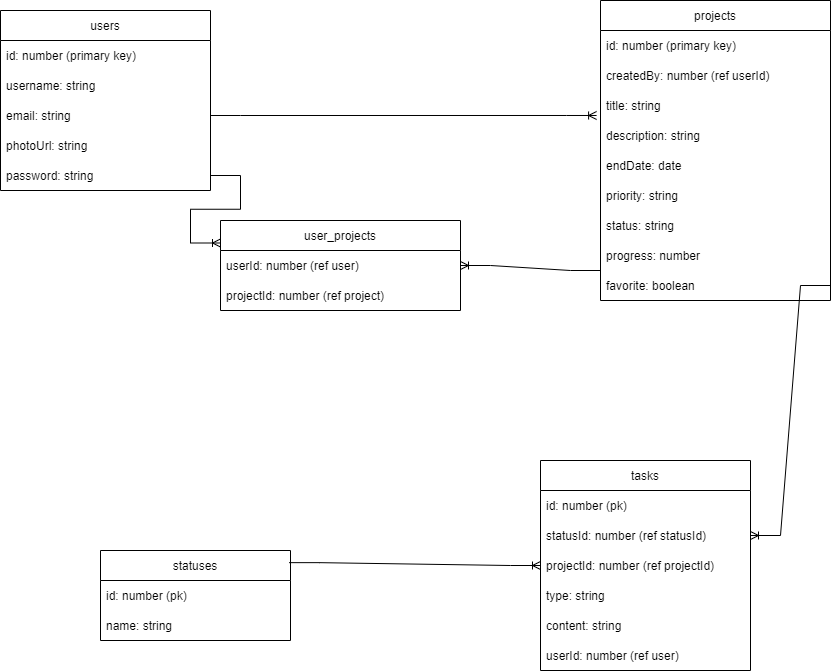

The diagram above was exported from draw.io. Its source (the exported page's mxGraphModel, read from the mxfile embedded in the PNG):
<mxGraphModel dx="599" dy="328" grid="1" gridSize="10" guides="1" tooltips="1" connect="1" arrows="1" fold="1" page="1" pageScale="1" pageWidth="850" pageHeight="1100" math="0" shadow="0">
  <root>
    <mxCell id="0" />
    <mxCell id="1" parent="0" />
    <mxCell id="uxrEEihkYAOPdEilpHTz-1" value="users" style="swimlane;fontStyle=0;childLayout=stackLayout;horizontal=1;startSize=30;horizontalStack=0;resizeParent=1;resizeParentMax=0;resizeLast=0;collapsible=1;marginBottom=0;" parent="1" vertex="1">
      <mxGeometry x="10" y="10" width="210" height="180" as="geometry" />
    </mxCell>
    <mxCell id="uxrEEihkYAOPdEilpHTz-2" value="id: number (primary key)" style="text;strokeColor=none;fillColor=none;align=left;verticalAlign=middle;spacingLeft=4;spacingRight=4;overflow=hidden;points=[[0,0.5],[1,0.5]];portConstraint=eastwest;rotatable=0;" parent="uxrEEihkYAOPdEilpHTz-1" vertex="1">
      <mxGeometry y="30" width="210" height="30" as="geometry" />
    </mxCell>
    <mxCell id="uxrEEihkYAOPdEilpHTz-16" value="username: string" style="text;strokeColor=none;fillColor=none;align=left;verticalAlign=middle;spacingLeft=4;spacingRight=4;overflow=hidden;points=[[0,0.5],[1,0.5]];portConstraint=eastwest;rotatable=0;" parent="uxrEEihkYAOPdEilpHTz-1" vertex="1">
      <mxGeometry y="60" width="210" height="30" as="geometry" />
    </mxCell>
    <mxCell id="uxrEEihkYAOPdEilpHTz-3" value="email: string" style="text;strokeColor=none;fillColor=none;align=left;verticalAlign=middle;spacingLeft=4;spacingRight=4;overflow=hidden;points=[[0,0.5],[1,0.5]];portConstraint=eastwest;rotatable=0;" parent="uxrEEihkYAOPdEilpHTz-1" vertex="1">
      <mxGeometry y="90" width="210" height="30" as="geometry" />
    </mxCell>
    <mxCell id="uxrEEihkYAOPdEilpHTz-5" value="photoUrl: string" style="text;strokeColor=none;fillColor=none;align=left;verticalAlign=middle;spacingLeft=4;spacingRight=4;overflow=hidden;points=[[0,0.5],[1,0.5]];portConstraint=eastwest;rotatable=0;" parent="uxrEEihkYAOPdEilpHTz-1" vertex="1">
      <mxGeometry y="120" width="210" height="30" as="geometry" />
    </mxCell>
    <mxCell id="uxrEEihkYAOPdEilpHTz-4" value="password: string" style="text;strokeColor=none;fillColor=none;align=left;verticalAlign=middle;spacingLeft=4;spacingRight=4;overflow=hidden;points=[[0,0.5],[1,0.5]];portConstraint=eastwest;rotatable=0;" parent="uxrEEihkYAOPdEilpHTz-1" vertex="1">
      <mxGeometry y="150" width="210" height="30" as="geometry" />
    </mxCell>
    <mxCell id="uxrEEihkYAOPdEilpHTz-6" value="projects" style="swimlane;fontStyle=0;childLayout=stackLayout;horizontal=1;startSize=30;horizontalStack=0;resizeParent=1;resizeParentMax=0;resizeLast=0;collapsible=1;marginBottom=0;" parent="1" vertex="1">
      <mxGeometry x="610" width="230" height="300" as="geometry" />
    </mxCell>
    <mxCell id="uxrEEihkYAOPdEilpHTz-7" value="id: number (primary key)" style="text;strokeColor=none;fillColor=none;align=left;verticalAlign=middle;spacingLeft=4;spacingRight=4;overflow=hidden;points=[[0,0.5],[1,0.5]];portConstraint=eastwest;rotatable=0;" parent="uxrEEihkYAOPdEilpHTz-6" vertex="1">
      <mxGeometry y="30" width="230" height="30" as="geometry" />
    </mxCell>
    <mxCell id="uxrEEihkYAOPdEilpHTz-15" value="createdBy: number (ref userId)" style="text;strokeColor=none;fillColor=none;align=left;verticalAlign=middle;spacingLeft=4;spacingRight=4;overflow=hidden;points=[[0,0.5],[1,0.5]];portConstraint=eastwest;rotatable=0;" parent="uxrEEihkYAOPdEilpHTz-6" vertex="1">
      <mxGeometry y="60" width="230" height="30" as="geometry" />
    </mxCell>
    <mxCell id="uxrEEihkYAOPdEilpHTz-8" value="title: string" style="text;strokeColor=none;fillColor=none;align=left;verticalAlign=middle;spacingLeft=4;spacingRight=4;overflow=hidden;points=[[0,0.5],[1,0.5]];portConstraint=eastwest;rotatable=0;" parent="uxrEEihkYAOPdEilpHTz-6" vertex="1">
      <mxGeometry y="90" width="230" height="30" as="geometry" />
    </mxCell>
    <mxCell id="uxrEEihkYAOPdEilpHTz-11" value="description: string" style="text;strokeColor=none;fillColor=none;align=left;verticalAlign=middle;spacingLeft=4;spacingRight=4;overflow=hidden;points=[[0,0.5],[1,0.5]];portConstraint=eastwest;rotatable=0;" parent="uxrEEihkYAOPdEilpHTz-6" vertex="1">
      <mxGeometry y="120" width="230" height="30" as="geometry" />
    </mxCell>
    <mxCell id="uxrEEihkYAOPdEilpHTz-21" value="endDate: date" style="text;strokeColor=none;fillColor=none;align=left;verticalAlign=middle;spacingLeft=4;spacingRight=4;overflow=hidden;points=[[0,0.5],[1,0.5]];portConstraint=eastwest;rotatable=0;" parent="uxrEEihkYAOPdEilpHTz-6" vertex="1">
      <mxGeometry y="150" width="230" height="30" as="geometry" />
    </mxCell>
    <mxCell id="uxrEEihkYAOPdEilpHTz-13" value="priority: string" style="text;strokeColor=none;fillColor=none;align=left;verticalAlign=middle;spacingLeft=4;spacingRight=4;overflow=hidden;points=[[0,0.5],[1,0.5]];portConstraint=eastwest;rotatable=0;" parent="uxrEEihkYAOPdEilpHTz-6" vertex="1">
      <mxGeometry y="180" width="230" height="30" as="geometry" />
    </mxCell>
    <mxCell id="uxrEEihkYAOPdEilpHTz-12" value="status: string" style="text;strokeColor=none;fillColor=none;align=left;verticalAlign=middle;spacingLeft=4;spacingRight=4;overflow=hidden;points=[[0,0.5],[1,0.5]];portConstraint=eastwest;rotatable=0;" parent="uxrEEihkYAOPdEilpHTz-6" vertex="1">
      <mxGeometry y="210" width="230" height="30" as="geometry" />
    </mxCell>
    <mxCell id="uxrEEihkYAOPdEilpHTz-10" value="progress: number" style="text;strokeColor=none;fillColor=none;align=left;verticalAlign=middle;spacingLeft=4;spacingRight=4;overflow=hidden;points=[[0,0.5],[1,0.5]];portConstraint=eastwest;rotatable=0;" parent="uxrEEihkYAOPdEilpHTz-6" vertex="1">
      <mxGeometry y="240" width="230" height="30" as="geometry" />
    </mxCell>
    <mxCell id="uxrEEihkYAOPdEilpHTz-9" value="favorite: boolean" style="text;strokeColor=none;fillColor=none;align=left;verticalAlign=middle;spacingLeft=4;spacingRight=4;overflow=hidden;points=[[0,0.5],[1,0.5]];portConstraint=eastwest;rotatable=0;" parent="uxrEEihkYAOPdEilpHTz-6" vertex="1">
      <mxGeometry y="270" width="230" height="30" as="geometry" />
    </mxCell>
    <mxCell id="uxrEEihkYAOPdEilpHTz-17" value="user_projects" style="swimlane;fontStyle=0;childLayout=stackLayout;horizontal=1;startSize=30;horizontalStack=0;resizeParent=1;resizeParentMax=0;resizeLast=0;collapsible=1;marginBottom=0;" parent="1" vertex="1">
      <mxGeometry x="230" y="220" width="240" height="90" as="geometry" />
    </mxCell>
    <mxCell id="uxrEEihkYAOPdEilpHTz-18" value="userId: number (ref user)" style="text;strokeColor=none;fillColor=none;align=left;verticalAlign=middle;spacingLeft=4;spacingRight=4;overflow=hidden;points=[[0,0.5],[1,0.5]];portConstraint=eastwest;rotatable=0;" parent="uxrEEihkYAOPdEilpHTz-17" vertex="1">
      <mxGeometry y="30" width="240" height="30" as="geometry" />
    </mxCell>
    <mxCell id="uxrEEihkYAOPdEilpHTz-19" value="projectId: number (ref project)" style="text;strokeColor=none;fillColor=none;align=left;verticalAlign=middle;spacingLeft=4;spacingRight=4;overflow=hidden;points=[[0,0.5],[1,0.5]];portConstraint=eastwest;rotatable=0;" parent="uxrEEihkYAOPdEilpHTz-17" vertex="1">
      <mxGeometry y="60" width="240" height="30" as="geometry" />
    </mxCell>
    <mxCell id="GjS1c6PR8lmn649SHkG5-5" value="" style="edgeStyle=entityRelationEdgeStyle;fontSize=12;html=1;endArrow=ERoneToMany;rounded=0;exitX=1;exitY=0.5;exitDx=0;exitDy=0;entryX=-0.017;entryY=0.833;entryDx=0;entryDy=0;entryPerimeter=0;" parent="1" source="uxrEEihkYAOPdEilpHTz-3" target="uxrEEihkYAOPdEilpHTz-8" edge="1">
      <mxGeometry width="100" height="100" relative="1" as="geometry">
        <mxPoint x="370" y="310" as="sourcePoint" />
        <mxPoint x="470" y="210" as="targetPoint" />
      </mxGeometry>
    </mxCell>
    <mxCell id="GjS1c6PR8lmn649SHkG5-10" value="" style="edgeStyle=entityRelationEdgeStyle;fontSize=12;html=1;endArrow=ERoneToMany;rounded=0;entryX=0;entryY=0.25;entryDx=0;entryDy=0;exitX=1;exitY=0.5;exitDx=0;exitDy=0;" parent="1" source="uxrEEihkYAOPdEilpHTz-4" target="uxrEEihkYAOPdEilpHTz-17" edge="1">
      <mxGeometry width="100" height="100" relative="1" as="geometry">
        <mxPoint x="400" y="310" as="sourcePoint" />
        <mxPoint x="500" y="210" as="targetPoint" />
      </mxGeometry>
    </mxCell>
    <mxCell id="GjS1c6PR8lmn649SHkG5-11" value="" style="edgeStyle=entityRelationEdgeStyle;fontSize=12;html=1;endArrow=ERoneToMany;rounded=0;entryX=1;entryY=0.5;entryDx=0;entryDy=0;exitX=0;exitY=1;exitDx=0;exitDy=0;exitPerimeter=0;" parent="1" source="uxrEEihkYAOPdEilpHTz-10" target="uxrEEihkYAOPdEilpHTz-17" edge="1">
      <mxGeometry width="100" height="100" relative="1" as="geometry">
        <mxPoint x="620" y="315" as="sourcePoint" />
        <mxPoint x="500" y="340" as="targetPoint" />
      </mxGeometry>
    </mxCell>
    <mxCell id="7_eQZFe865-R5DbbDvMG-1" value="statuses" style="swimlane;fontStyle=0;childLayout=stackLayout;horizontal=1;startSize=30;horizontalStack=0;resizeParent=1;resizeParentMax=0;resizeLast=0;collapsible=1;marginBottom=0;" parent="1" vertex="1">
      <mxGeometry x="110" y="550" width="190" height="90" as="geometry" />
    </mxCell>
    <mxCell id="7_eQZFe865-R5DbbDvMG-2" value="id: number (pk)" style="text;strokeColor=none;fillColor=none;align=left;verticalAlign=middle;spacingLeft=4;spacingRight=4;overflow=hidden;points=[[0,0.5],[1,0.5]];portConstraint=eastwest;rotatable=0;" parent="7_eQZFe865-R5DbbDvMG-1" vertex="1">
      <mxGeometry y="30" width="190" height="30" as="geometry" />
    </mxCell>
    <mxCell id="7_eQZFe865-R5DbbDvMG-5" value="name: string" style="text;strokeColor=none;fillColor=none;align=left;verticalAlign=middle;spacingLeft=4;spacingRight=4;overflow=hidden;points=[[0,0.5],[1,0.5]];portConstraint=eastwest;rotatable=0;" parent="7_eQZFe865-R5DbbDvMG-1" vertex="1">
      <mxGeometry y="60" width="190" height="30" as="geometry" />
    </mxCell>
    <mxCell id="7_eQZFe865-R5DbbDvMG-6" value="tasks" style="swimlane;fontStyle=0;childLayout=stackLayout;horizontal=1;startSize=30;horizontalStack=0;resizeParent=1;resizeParentMax=0;resizeLast=0;collapsible=1;marginBottom=0;" parent="1" vertex="1">
      <mxGeometry x="550" y="460" width="210" height="210" as="geometry" />
    </mxCell>
    <mxCell id="7_eQZFe865-R5DbbDvMG-7" value="id: number (pk)" style="text;strokeColor=none;fillColor=none;align=left;verticalAlign=middle;spacingLeft=4;spacingRight=4;overflow=hidden;points=[[0,0.5],[1,0.5]];portConstraint=eastwest;rotatable=0;" parent="7_eQZFe865-R5DbbDvMG-6" vertex="1">
      <mxGeometry y="30" width="210" height="30" as="geometry" />
    </mxCell>
    <mxCell id="7_eQZFe865-R5DbbDvMG-8" value="statusId: number (ref statusId)" style="text;strokeColor=none;fillColor=none;align=left;verticalAlign=middle;spacingLeft=4;spacingRight=4;overflow=hidden;points=[[0,0.5],[1,0.5]];portConstraint=eastwest;rotatable=0;" parent="7_eQZFe865-R5DbbDvMG-6" vertex="1">
      <mxGeometry y="60" width="210" height="30" as="geometry" />
    </mxCell>
    <mxCell id="7_eQZFe865-R5DbbDvMG-9" value="projectId: number (ref projectId)" style="text;strokeColor=none;fillColor=none;align=left;verticalAlign=middle;spacingLeft=4;spacingRight=4;overflow=hidden;points=[[0,0.5],[1,0.5]];portConstraint=eastwest;rotatable=0;" parent="7_eQZFe865-R5DbbDvMG-6" vertex="1">
      <mxGeometry y="90" width="210" height="30" as="geometry" />
    </mxCell>
    <mxCell id="7_eQZFe865-R5DbbDvMG-10" value="type: string" style="text;strokeColor=none;fillColor=none;align=left;verticalAlign=middle;spacingLeft=4;spacingRight=4;overflow=hidden;points=[[0,0.5],[1,0.5]];portConstraint=eastwest;rotatable=0;" parent="7_eQZFe865-R5DbbDvMG-6" vertex="1">
      <mxGeometry y="120" width="210" height="30" as="geometry" />
    </mxCell>
    <mxCell id="7_eQZFe865-R5DbbDvMG-11" value="content: string" style="text;strokeColor=none;fillColor=none;align=left;verticalAlign=middle;spacingLeft=4;spacingRight=4;overflow=hidden;points=[[0,0.5],[1,0.5]];portConstraint=eastwest;rotatable=0;" parent="7_eQZFe865-R5DbbDvMG-6" vertex="1">
      <mxGeometry y="150" width="210" height="30" as="geometry" />
    </mxCell>
    <mxCell id="7_eQZFe865-R5DbbDvMG-12" value="userId: number (ref user)" style="text;strokeColor=none;fillColor=none;align=left;verticalAlign=middle;spacingLeft=4;spacingRight=4;overflow=hidden;points=[[0,0.5],[1,0.5]];portConstraint=eastwest;rotatable=0;" parent="7_eQZFe865-R5DbbDvMG-6" vertex="1">
      <mxGeometry y="180" width="210" height="30" as="geometry" />
    </mxCell>
    <mxCell id="7_eQZFe865-R5DbbDvMG-13" value="" style="edgeStyle=entityRelationEdgeStyle;fontSize=12;html=1;endArrow=ERoneToMany;rounded=0;exitX=0.993;exitY=0.135;exitDx=0;exitDy=0;exitPerimeter=0;" parent="1" source="7_eQZFe865-R5DbbDvMG-1" target="7_eQZFe865-R5DbbDvMG-6" edge="1">
      <mxGeometry width="100" height="100" relative="1" as="geometry">
        <mxPoint x="340" y="500" as="sourcePoint" />
        <mxPoint x="340" y="400" as="targetPoint" />
      </mxGeometry>
    </mxCell>
    <mxCell id="7_eQZFe865-R5DbbDvMG-21" value="" style="edgeStyle=entityRelationEdgeStyle;fontSize=12;html=1;endArrow=ERoneToMany;rounded=0;exitX=1;exitY=0.5;exitDx=0;exitDy=0;entryX=1;entryY=0.5;entryDx=0;entryDy=0;" parent="1" source="uxrEEihkYAOPdEilpHTz-9" target="7_eQZFe865-R5DbbDvMG-8" edge="1">
      <mxGeometry width="100" height="100" relative="1" as="geometry">
        <mxPoint x="270" y="510" as="sourcePoint" />
        <mxPoint x="370" y="410" as="targetPoint" />
      </mxGeometry>
    </mxCell>
  </root>
</mxGraphModel>